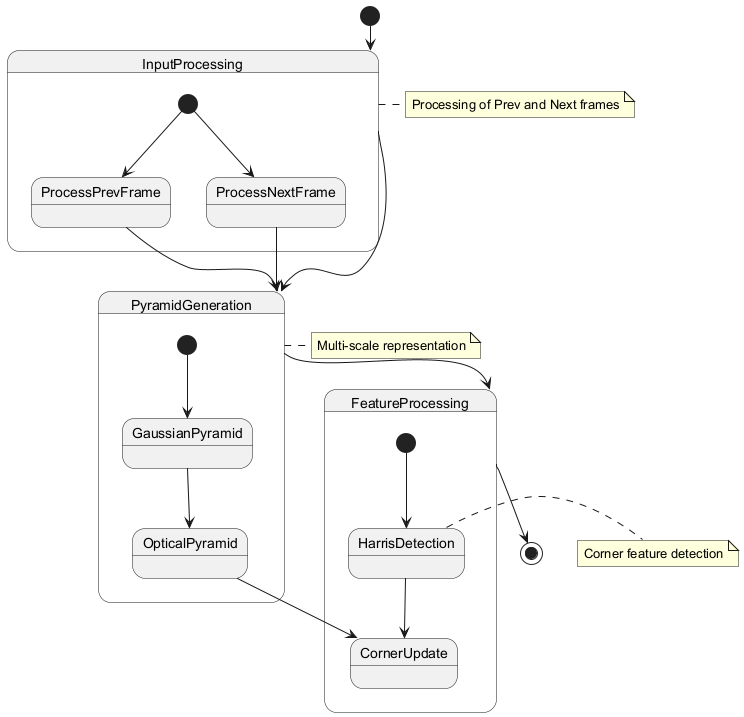

The diagram above was rendered by PlantUML. Its source (embedded in the PNG):
@startuml
[*] --> InputProcessing

state InputProcessing {
  [*] --> ProcessPrevFrame
  [*] --> ProcessNextFrame
  ProcessPrevFrame --> PyramidGeneration
  ProcessNextFrame --> PyramidGeneration
}

state PyramidGeneration {
  [*] --> GaussianPyramid
  GaussianPyramid --> OpticalPyramid
}

state FeatureProcessing {
  [*] --> HarrisDetection
  HarrisDetection --> CornerUpdate
  OpticalPyramid --> CornerUpdate
}

InputProcessing --> PyramidGeneration
PyramidGeneration --> FeatureProcessing
FeatureProcessing --> [*]

note right of InputProcessing
  Processing of Prev and Next frames
end note

note right of PyramidGeneration
  Multi-scale representation
end note

note right of HarrisDetection
  Corner feature detection
end note
@enduml